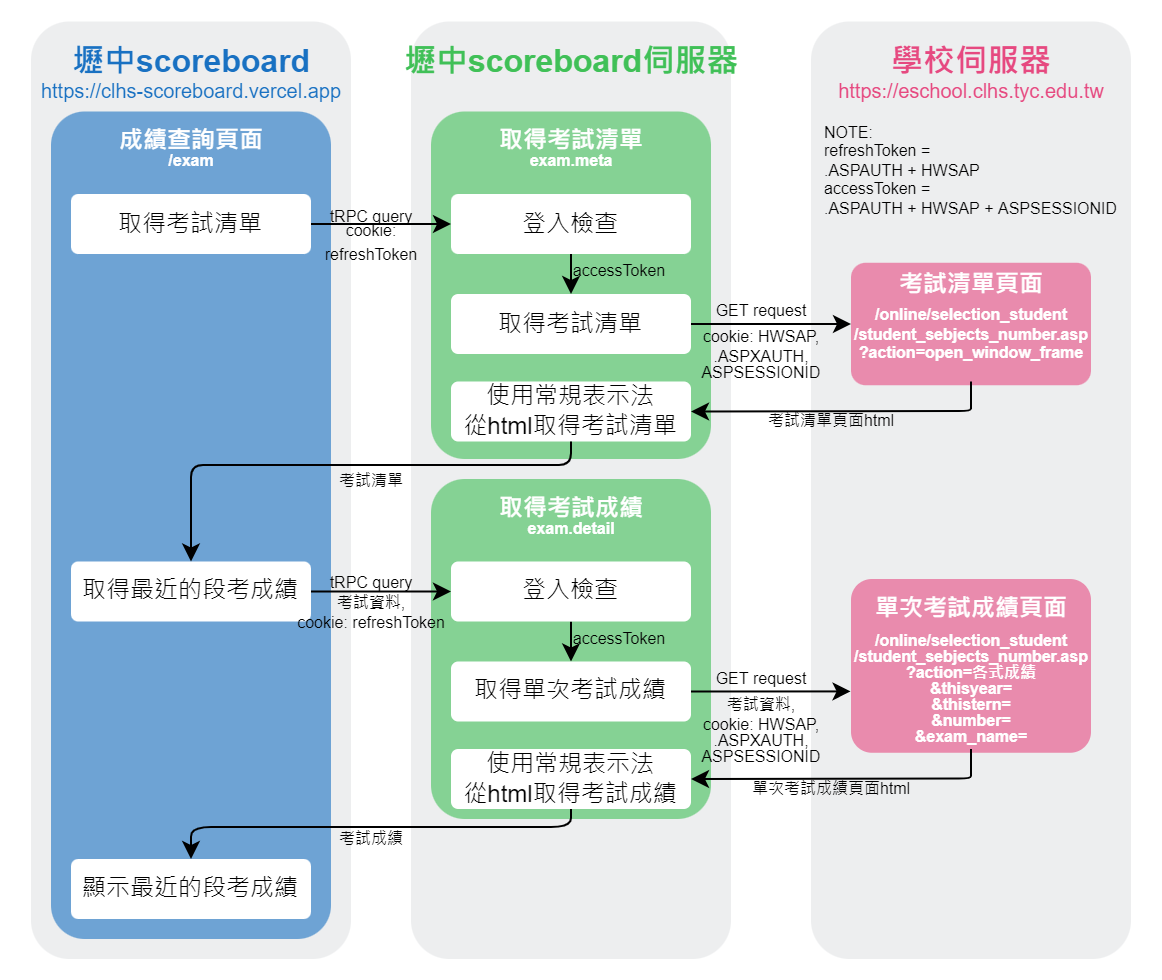

The diagram above was exported from draw.io. Its source (the exported page's mxGraphModel, read from the mxfile embedded in the PNG):
<mxGraphModel dx="544" dy="394" grid="1" gridSize="10" guides="1" tooltips="1" connect="1" arrows="1" fold="1" page="1" pageScale="2" pageWidth="827" pageHeight="1169" background="#FFFFFF" math="0" shadow="0">
  <root>
    <mxCell id="0" />
    <mxCell id="1" parent="0" />
    <mxCell id="83" value="" style="rounded=1;whiteSpace=wrap;html=1;fontColor=#000000;fillColor=#edeeef;strokeColor=none;arcSize=12;comic=0;backgroundOutline=0;shadow=0;sketch=0;" parent="1" vertex="1">
      <mxGeometry x="405" y="11.25" width="160" height="468.75" as="geometry" />
    </mxCell>
    <mxCell id="82" value="" style="rounded=1;whiteSpace=wrap;html=1;fontColor=#000000;fillColor=#edeeef;strokeColor=none;arcSize=12;comic=0;backgroundOutline=0;shadow=0;sketch=0;" parent="1" vertex="1">
      <mxGeometry x="15" y="11.25" width="160" height="468.75" as="geometry" />
    </mxCell>
    <mxCell id="147" value="" style="rounded=1;whiteSpace=wrap;html=1;fillColor=#1971C2;strokeColor=none;fontColor=#000000;arcSize=12;comic=0;backgroundOutline=0;shadow=0;sketch=0;glass=0;opacity=60;" parent="1" vertex="1">
      <mxGeometry x="25" y="56.25" width="140" height="413.75" as="geometry" />
    </mxCell>
    <mxCell id="81" value="" style="rounded=1;whiteSpace=wrap;html=1;fontColor=#000000;fillColor=#edeeef;strokeColor=none;arcSize=12;comic=0;backgroundOutline=0;shadow=0;sketch=0;" parent="1" vertex="1">
      <mxGeometry x="205" y="11.25" width="160" height="468.75" as="geometry" />
    </mxCell>
    <mxCell id="3" value="壢中scoreboard" style="text;html=1;align=center;verticalAlign=middle;resizable=0;points=[];autosize=1;strokeColor=none;fillColor=none;fontColor=#1971c2;fontStyle=1;fontSize=16;arcSize=12;comic=0;backgroundOutline=0;shadow=0;sketch=0;" parent="1" vertex="1">
      <mxGeometry x="30" y="21.25" width="130" height="20" as="geometry" />
    </mxCell>
    <mxCell id="5" value="壢中scoreboard伺服器" style="text;html=1;align=center;verticalAlign=middle;resizable=0;points=[];autosize=1;strokeColor=none;fillColor=none;fontColor=#40c057;fontStyle=1;fontSize=16;arcSize=12;comic=0;backgroundOutline=0;shadow=0;sketch=0;" parent="1" vertex="1">
      <mxGeometry x="195" y="21.25" width="180" height="20" as="geometry" />
    </mxCell>
    <mxCell id="7" value="學校伺服器" style="text;html=1;align=center;verticalAlign=middle;resizable=0;points=[];autosize=1;strokeColor=none;fillColor=none;fontColor=#e64980;fontStyle=1;fontSize=16;arcSize=12;comic=0;backgroundOutline=0;shadow=0;sketch=0;" parent="1" vertex="1">
      <mxGeometry x="435" y="21.25" width="100" height="20" as="geometry" />
    </mxCell>
    <mxCell id="9" value="" style="rounded=1;whiteSpace=wrap;html=1;fillColor=#40C057;strokeColor=none;fontColor=#000000;arcSize=12;comic=0;backgroundOutline=0;shadow=0;sketch=0;glass=0;opacity=60;" parent="1" vertex="1">
      <mxGeometry x="215" y="56.25" width="140" height="173.75" as="geometry" />
    </mxCell>
    <mxCell id="11" value="" style="endArrow=classic;html=1;exitX=1;exitY=0.5;exitDx=0;exitDy=0;entryX=0;entryY=0.5;entryDx=0;entryDy=0;fontColor=#000000;strokeColor=#000000;arcSize=12;comic=0;backgroundOutline=0;shadow=0;sketch=0;" parent="1" edge="1">
      <mxGeometry width="50" height="50" relative="1" as="geometry">
        <mxPoint x="155" y="112.5" as="sourcePoint" />
        <mxPoint x="225" y="112.5" as="targetPoint" />
      </mxGeometry>
    </mxCell>
    <mxCell id="12" value="&lt;div&gt;&lt;span style=&quot;font-size: 8px&quot;&gt;cookie:&lt;/span&gt;&lt;/div&gt;&lt;div&gt;&lt;span style=&quot;font-size: 8px&quot;&gt;refreshToken&lt;/span&gt;&lt;br&gt;&lt;/div&gt;" style="text;html=1;align=center;verticalAlign=top;resizable=0;points=[];autosize=1;strokeColor=none;fillColor=none;fontSize=10;fontColor=#000000;arcSize=12;comic=0;backgroundOutline=0;shadow=0;sketch=0;" parent="1" vertex="1">
      <mxGeometry x="155" y="103.13" width="60" height="30" as="geometry" />
    </mxCell>
    <mxCell id="441" style="edgeStyle=none;html=1;exitX=0.5;exitY=1;exitDx=0;exitDy=0;entryX=0.5;entryY=0;entryDx=0;entryDy=0;strokeColor=#000000;" parent="1" source="16" target="21" edge="1">
      <mxGeometry relative="1" as="geometry" />
    </mxCell>
    <mxCell id="16" value="登入檢查" style="rounded=1;whiteSpace=wrap;html=1;fontColor=#000000;fillColor=#FFFFFF;strokeColor=none;arcSize=12;comic=0;backgroundOutline=0;shadow=0;sketch=0;" parent="1" vertex="1">
      <mxGeometry x="225" y="97.5" width="120" height="30" as="geometry" />
    </mxCell>
    <mxCell id="446" style="edgeStyle=none;html=1;entryX=0;entryY=0.5;entryDx=0;entryDy=0;fontSize=8;fontColor=#000000;strokeColor=#000000;" parent="1" source="21" target="244" edge="1">
      <mxGeometry relative="1" as="geometry" />
    </mxCell>
    <mxCell id="21" value="取得考試清單" style="rounded=1;whiteSpace=wrap;html=1;fontColor=#000000;fillColor=#FFFFFF;strokeColor=none;arcSize=12;comic=0;backgroundOutline=0;shadow=0;sketch=0;" parent="1" vertex="1">
      <mxGeometry x="225" y="147.5" width="120" height="30" as="geometry" />
    </mxCell>
    <mxCell id="23" value="&lt;font style=&quot;font-size: 8px&quot;&gt;tRPC query&lt;/font&gt;" style="text;html=1;align=center;verticalAlign=middle;resizable=0;points=[];autosize=1;strokeColor=none;fillColor=none;fontColor=#000000;arcSize=12;comic=0;backgroundOutline=0;shadow=0;sketch=0;" parent="1" vertex="1">
      <mxGeometry x="155" y="97.5" width="60" height="20" as="geometry" />
    </mxCell>
    <mxCell id="34" value="&lt;font style=&quot;font-size: 8px&quot;&gt;GET request&lt;/font&gt;" style="text;html=1;align=center;verticalAlign=middle;resizable=0;points=[];autosize=1;strokeColor=none;fillColor=none;fontColor=#000000;arcSize=12;comic=0;backgroundOutline=0;shadow=0;sketch=0;" parent="1" vertex="1">
      <mxGeometry x="350" y="145" width="60" height="20" as="geometry" />
    </mxCell>
    <mxCell id="38" value="&lt;font style=&quot;font-size: 8px&quot;&gt;考試清單&lt;/font&gt;" style="text;html=1;align=center;verticalAlign=middle;resizable=0;points=[];autosize=1;strokeColor=none;fillColor=none;fontSize=10;fontColor=#000000;arcSize=12;comic=0;backgroundOutline=0;shadow=0;sketch=0;" parent="1" vertex="1">
      <mxGeometry x="160" y="230" width="50" height="20" as="geometry" />
    </mxCell>
    <mxCell id="84" value="取得考試清單" style="text;html=1;align=center;verticalAlign=middle;resizable=0;points=[];autosize=1;strokeColor=none;fillColor=none;fontColor=#FFFFFF;fontStyle=1;arcSize=12;comic=0;backgroundOutline=0;shadow=0;sketch=0;" parent="1" vertex="1">
      <mxGeometry x="240" y="61.25" width="90" height="20" as="geometry" />
    </mxCell>
    <mxCell id="148" value="成績查詢頁面" style="text;html=1;align=center;verticalAlign=middle;resizable=0;points=[];autosize=1;strokeColor=none;fillColor=none;fontColor=#FFFFFF;fontStyle=1;arcSize=12;comic=0;backgroundOutline=0;shadow=0;sketch=0;" parent="1" vertex="1">
      <mxGeometry x="50" y="61.25" width="90" height="20" as="geometry" />
    </mxCell>
    <mxCell id="206" value="取得考試清單" style="rounded=1;whiteSpace=wrap;html=1;fontColor=#000000;fillColor=#FFFFFF;strokeColor=none;arcSize=12;comic=0;backgroundOutline=0;shadow=0;sketch=0;" parent="1" vertex="1">
      <mxGeometry x="35" y="97.5" width="120" height="30" as="geometry" />
    </mxCell>
    <mxCell id="207" value="&lt;font color=&quot;#1971c2&quot; style=&quot;font-size: 10px&quot;&gt;https://clhs-scoreboard.vercel.app&lt;/font&gt;" style="text;html=1;align=center;verticalAlign=middle;resizable=0;points=[];autosize=1;strokeColor=none;fillColor=none;" parent="1" vertex="1">
      <mxGeometry x="10" y="36.25" width="170" height="20" as="geometry" />
    </mxCell>
    <mxCell id="210" value="&lt;font style=&quot;font-size: 10px&quot;&gt;&lt;font style=&quot;font-size: 10px&quot; color=&quot;#e64980&quot;&gt;https://&lt;/font&gt;&lt;font color=&quot;#e64980&quot; style=&quot;font-size: 10px&quot;&gt;eschool.clhs.tyc.edu.tw&lt;/font&gt;&lt;/font&gt;" style="text;html=1;align=center;verticalAlign=middle;resizable=0;points=[];autosize=1;strokeColor=none;fillColor=none;" parent="1" vertex="1">
      <mxGeometry x="410" y="36.25" width="150" height="20" as="geometry" />
    </mxCell>
    <mxCell id="213" value="&lt;span style=&quot;font-weight: 700&quot;&gt;/exam&lt;/span&gt;" style="text;html=1;align=center;verticalAlign=middle;resizable=0;points=[];autosize=1;strokeColor=none;fillColor=none;fontSize=8;fontColor=#FFFFFF;" parent="1" vertex="1">
      <mxGeometry x="75" y="71.25" width="40" height="20" as="geometry" />
    </mxCell>
    <mxCell id="244" value="" style="rounded=1;whiteSpace=wrap;html=1;fontColor=#FFFFFF;fillColor=#E64980;strokeColor=none;arcSize=12;comic=0;backgroundOutline=0;shadow=0;sketch=0;opacity=60;fontStyle=1" parent="1" vertex="1">
      <mxGeometry x="425" y="131.88" width="120" height="61.25" as="geometry" />
    </mxCell>
    <mxCell id="245" value="&lt;span style=&quot;font-size: 12px ; font-weight: 700&quot;&gt;考試清單頁面&lt;br&gt;&lt;/span&gt;" style="text;html=1;align=center;verticalAlign=middle;resizable=0;points=[];autosize=1;strokeColor=none;fillColor=none;fontSize=10;fontColor=#FFFFFF;" parent="1" vertex="1">
      <mxGeometry x="440" y="133.13" width="90" height="20" as="geometry" />
    </mxCell>
    <mxCell id="246" value="&lt;b&gt;/online/selection_student&lt;br&gt;/student_sebjects_number.asp&lt;br&gt;?action=open_window_frame&lt;/b&gt;" style="text;html=1;align=center;verticalAlign=middle;resizable=0;points=[];autosize=1;strokeColor=none;fillColor=none;fontSize=8;fontColor=#FFFFFF;" parent="1" vertex="1">
      <mxGeometry x="420" y="147.5" width="130" height="40" as="geometry" />
    </mxCell>
    <mxCell id="250" value="" style="endArrow=classic;html=1;fontColor=#000000;strokeColor=#000000;arcSize=12;comic=0;backgroundOutline=0;shadow=0;sketch=0;entryX=1;entryY=0.5;entryDx=0;entryDy=0;" parent="1" target="251" edge="1">
      <mxGeometry width="50" height="50" relative="1" as="geometry">
        <mxPoint x="485" y="191.25" as="sourcePoint" />
        <mxPoint x="340" y="201.25" as="targetPoint" />
        <Array as="points">
          <mxPoint x="485" y="201.25" />
          <mxPoint x="485" y="206" />
        </Array>
      </mxGeometry>
    </mxCell>
    <mxCell id="251" value="使用常規表示法&lt;br&gt;從html取得考試清單" style="rounded=1;whiteSpace=wrap;html=1;fontColor=#000000;fillColor=#FFFFFF;strokeColor=none;arcSize=12;comic=0;backgroundOutline=0;shadow=0;sketch=0;" parent="1" vertex="1">
      <mxGeometry x="225" y="191.25" width="120" height="30" as="geometry" />
    </mxCell>
    <mxCell id="252" value="&lt;p style=&quot;line-height: 1&quot;&gt;考試清單頁面html&lt;/p&gt;" style="text;html=1;align=center;verticalAlign=middle;resizable=0;points=[];autosize=1;strokeColor=none;fillColor=none;fontSize=8;fontColor=#000000;" parent="1" vertex="1">
      <mxGeometry x="375" y="196.25" width="80" height="30" as="geometry" />
    </mxCell>
    <mxCell id="255" value="取得最近的段考成績" style="rounded=1;whiteSpace=wrap;html=1;fontColor=#000000;fillColor=#FFFFFF;strokeColor=none;arcSize=12;comic=0;backgroundOutline=0;shadow=0;sketch=0;" parent="1" vertex="1">
      <mxGeometry x="35" y="281.25" width="120" height="30" as="geometry" />
    </mxCell>
    <mxCell id="258" value="" style="endArrow=classic;html=1;fontColor=#000000;strokeColor=#000000;arcSize=12;comic=0;backgroundOutline=0;shadow=0;sketch=0;entryX=0.5;entryY=0;entryDx=0;entryDy=0;" parent="1" target="255" edge="1">
      <mxGeometry width="50" height="50" relative="1" as="geometry">
        <mxPoint x="285" y="221.25" as="sourcePoint" />
        <mxPoint x="160" y="231.25" as="targetPoint" />
        <Array as="points">
          <mxPoint x="285" y="233" />
          <mxPoint x="95" y="233" />
        </Array>
      </mxGeometry>
    </mxCell>
    <mxCell id="273" style="edgeStyle=none;html=1;exitX=0.999;exitY=0.13;exitDx=0;exitDy=0;entryX=0;entryY=0.25;entryDx=0;entryDy=0;fontSize=8;fontColor=#000000;strokeColor=#000000;exitPerimeter=0;" parent="1" edge="1">
      <mxGeometry relative="1" as="geometry">
        <mxPoint x="364.8800000000001" y="331.44999999999993" as="sourcePoint" />
        <Array as="points">
          <mxPoint x="390" y="340" />
          <mxPoint x="390" y="250" />
        </Array>
      </mxGeometry>
    </mxCell>
    <mxCell id="440" value="&lt;span style=&quot;font-weight: 700&quot;&gt;exam.meta&lt;/span&gt;" style="text;html=1;align=center;verticalAlign=middle;resizable=0;points=[];autosize=1;strokeColor=none;fillColor=none;fontSize=8;fontColor=#FFFFFF;" parent="1" vertex="1">
      <mxGeometry x="255" y="71.25" width="60" height="20" as="geometry" />
    </mxCell>
    <mxCell id="444" value="&lt;font color=&quot;#000000&quot; style=&quot;font-size: 8px&quot;&gt;accessToken&lt;/font&gt;" style="text;html=1;align=center;verticalAlign=middle;resizable=0;points=[];autosize=1;strokeColor=none;fillColor=none;" parent="1" vertex="1">
      <mxGeometry x="279" y="125" width="60" height="20" as="geometry" />
    </mxCell>
    <mxCell id="447" value="&lt;div&gt;&lt;span style=&quot;font-size: 8px ; color: rgb(0 , 0 , 0)&quot;&gt;cookie: HWSAP,&lt;/span&gt;&lt;/div&gt;&lt;font color=&quot;#000000&quot; style=&quot;font-size: 8px ; line-height: 1&quot;&gt;&lt;div&gt;&lt;span&gt;.ASPXAUTH,&lt;/span&gt;&lt;/div&gt;&lt;div&gt;&lt;span&gt;ASPSESSIONID&lt;/span&gt;&lt;/div&gt;&lt;/font&gt;" style="text;html=1;align=center;verticalAlign=middle;resizable=0;points=[];autosize=1;strokeColor=none;fillColor=none;" parent="1" vertex="1">
      <mxGeometry x="340" y="156.25" width="80" height="40" as="geometry" />
    </mxCell>
    <mxCell id="448" value="" style="rounded=1;whiteSpace=wrap;html=1;fillColor=#40C057;strokeColor=none;fontColor=#000000;arcSize=12;comic=0;backgroundOutline=0;shadow=0;sketch=0;glass=0;opacity=60;" parent="1" vertex="1">
      <mxGeometry x="215" y="240" width="140" height="170" as="geometry" />
    </mxCell>
    <mxCell id="449" value="" style="endArrow=classic;html=1;exitX=1;exitY=0.5;exitDx=0;exitDy=0;entryX=0;entryY=0.5;entryDx=0;entryDy=0;fontColor=#000000;strokeColor=#000000;arcSize=12;comic=0;backgroundOutline=0;shadow=0;sketch=0;" parent="1" edge="1">
      <mxGeometry width="50" height="50" relative="1" as="geometry">
        <mxPoint x="155" y="296.25" as="sourcePoint" />
        <mxPoint x="225" y="296.25" as="targetPoint" />
      </mxGeometry>
    </mxCell>
    <mxCell id="450" value="&lt;div style=&quot;color: rgb(240 , 240 , 240) ; font-size: 8px&quot;&gt;&lt;font color=&quot;#000000&quot; style=&quot;font-size: 8px&quot;&gt;&lt;span style=&quot;line-height: 1&quot;&gt;考試資料,&lt;/span&gt;&lt;/font&gt;&lt;/div&gt;&lt;div style=&quot;font-size: 8px&quot;&gt;&lt;font style=&quot;font-size: 8px&quot;&gt;cookie: refreshToken&lt;/font&gt;&lt;br&gt;&lt;/div&gt;" style="text;html=1;align=center;verticalAlign=top;resizable=0;points=[];autosize=1;strokeColor=none;fillColor=none;fontSize=10;fontColor=#000000;arcSize=12;comic=0;backgroundOutline=0;shadow=0;sketch=0;" parent="1" vertex="1">
      <mxGeometry x="140" y="291.25" width="90" height="30" as="geometry" />
    </mxCell>
    <mxCell id="451" style="edgeStyle=none;html=1;exitX=0.5;exitY=1;exitDx=0;exitDy=0;entryX=0.5;entryY=0;entryDx=0;entryDy=0;strokeColor=#000000;" parent="1" source="452" target="454" edge="1">
      <mxGeometry relative="1" as="geometry" />
    </mxCell>
    <mxCell id="452" value="登入檢查" style="rounded=1;whiteSpace=wrap;html=1;fontColor=#000000;fillColor=#FFFFFF;strokeColor=none;arcSize=12;comic=0;backgroundOutline=0;shadow=0;sketch=0;" parent="1" vertex="1">
      <mxGeometry x="225" y="281.25" width="120" height="30" as="geometry" />
    </mxCell>
    <mxCell id="473" style="edgeStyle=none;html=1;exitX=1;exitY=0.5;exitDx=0;exitDy=0;entryX=-0.002;entryY=0.647;entryDx=0;entryDy=0;entryPerimeter=0;fontSize=8;fontColor=#000000;strokeColor=#000000;" parent="1" source="454" target="459" edge="1">
      <mxGeometry relative="1" as="geometry" />
    </mxCell>
    <mxCell id="454" value="取得單次考試成績" style="rounded=1;whiteSpace=wrap;html=1;fontColor=#000000;fillColor=#FFFFFF;strokeColor=none;arcSize=12;comic=0;backgroundOutline=0;shadow=0;sketch=0;" parent="1" vertex="1">
      <mxGeometry x="225" y="331.25" width="120" height="30" as="geometry" />
    </mxCell>
    <mxCell id="455" value="&lt;font style=&quot;font-size: 8px&quot;&gt;tRPC query&lt;/font&gt;" style="text;html=1;align=center;verticalAlign=middle;resizable=0;points=[];autosize=1;strokeColor=none;fillColor=none;fontColor=#000000;arcSize=12;comic=0;backgroundOutline=0;shadow=0;sketch=0;" parent="1" vertex="1">
      <mxGeometry x="155" y="281.25" width="60" height="20" as="geometry" />
    </mxCell>
    <mxCell id="456" value="&lt;font style=&quot;font-size: 8px&quot;&gt;GET request&lt;/font&gt;" style="text;html=1;align=center;verticalAlign=middle;resizable=0;points=[];autosize=1;strokeColor=none;fillColor=none;fontColor=#000000;arcSize=12;comic=0;backgroundOutline=0;shadow=0;sketch=0;" parent="1" vertex="1">
      <mxGeometry x="350" y="328.75" width="60" height="20" as="geometry" />
    </mxCell>
    <mxCell id="458" value="取得考試成績" style="text;html=1;align=center;verticalAlign=middle;resizable=0;points=[];autosize=1;strokeColor=none;fillColor=none;fontColor=#FFFFFF;fontStyle=1;arcSize=12;comic=0;backgroundOutline=0;shadow=0;sketch=0;" parent="1" vertex="1">
      <mxGeometry x="240" y="245" width="90" height="20" as="geometry" />
    </mxCell>
    <mxCell id="459" value="" style="rounded=1;whiteSpace=wrap;html=1;fontColor=#FFFFFF;fillColor=#E64980;strokeColor=none;arcSize=12;comic=0;backgroundOutline=0;shadow=0;sketch=0;opacity=60;fontStyle=1" parent="1" vertex="1">
      <mxGeometry x="425" y="290" width="120" height="86.88" as="geometry" />
    </mxCell>
    <mxCell id="460" value="&lt;span style=&quot;font-size: 12px ; font-weight: 700&quot;&gt;單次考試成績頁面&lt;br&gt;&lt;/span&gt;" style="text;html=1;align=center;verticalAlign=middle;resizable=0;points=[];autosize=1;strokeColor=none;fillColor=none;fontSize=10;fontColor=#FFFFFF;" parent="1" vertex="1">
      <mxGeometry x="430" y="295" width="110" height="20" as="geometry" />
    </mxCell>
    <mxCell id="461" value="&lt;div&gt;&lt;b style=&quot;line-height: 1&quot;&gt;/online/selection_student&lt;/b&gt;&lt;/div&gt;&lt;b style=&quot;line-height: 1&quot;&gt;&lt;div&gt;&lt;b style=&quot;line-height: 1&quot;&gt;/student_sebjects_number.asp&lt;/b&gt;&lt;/div&gt;&lt;div&gt;&lt;b style=&quot;line-height: 1&quot;&gt;?action=各式成績&lt;/b&gt;&lt;/div&gt;&lt;div&gt;&lt;b style=&quot;line-height: 1&quot;&gt;&amp;amp;thisyear=&lt;/b&gt;&lt;/div&gt;&lt;div&gt;&lt;b style=&quot;line-height: 1&quot;&gt;&amp;amp;thistern=&lt;/b&gt;&lt;/div&gt;&lt;div&gt;&lt;b style=&quot;line-height: 1&quot;&gt;&amp;amp;number=&lt;/b&gt;&lt;/div&gt;&lt;div&gt;&lt;b style=&quot;line-height: 1&quot;&gt;&amp;amp;exam_name=&lt;/b&gt;&lt;/div&gt;&lt;/b&gt;" style="text;html=1;align=center;verticalAlign=middle;resizable=0;points=[];autosize=1;strokeColor=none;fillColor=none;fontSize=8;fontColor=#FFFFFF;" parent="1" vertex="1">
      <mxGeometry x="420" y="315" width="130" height="60" as="geometry" />
    </mxCell>
    <mxCell id="462" value="" style="endArrow=classic;html=1;fontColor=#000000;strokeColor=#000000;arcSize=12;comic=0;backgroundOutline=0;shadow=0;sketch=0;entryX=1;entryY=0.5;entryDx=0;entryDy=0;" parent="1" target="463" edge="1">
      <mxGeometry width="50" height="50" relative="1" as="geometry">
        <mxPoint x="485" y="375" as="sourcePoint" />
        <mxPoint x="340" y="385" as="targetPoint" />
        <Array as="points">
          <mxPoint x="485" y="385" />
          <mxPoint x="485" y="389.75" />
        </Array>
      </mxGeometry>
    </mxCell>
    <mxCell id="476" style="edgeStyle=none;html=1;exitX=0.5;exitY=1;exitDx=0;exitDy=0;entryX=0.5;entryY=0;entryDx=0;entryDy=0;fontSize=9;strokeColor=#000000;" parent="1" source="463" target="474" edge="1">
      <mxGeometry relative="1" as="geometry">
        <Array as="points">
          <mxPoint x="285" y="414" />
          <mxPoint x="95" y="414" />
        </Array>
      </mxGeometry>
    </mxCell>
    <mxCell id="463" value="使用常規表示法&lt;br&gt;從html取得考試成績" style="rounded=1;whiteSpace=wrap;html=1;fontColor=#000000;fillColor=#FFFFFF;strokeColor=none;arcSize=12;comic=0;backgroundOutline=0;shadow=0;sketch=0;" parent="1" vertex="1">
      <mxGeometry x="225" y="375" width="120" height="30" as="geometry" />
    </mxCell>
    <mxCell id="464" value="&lt;p style=&quot;line-height: 1&quot;&gt;單次考試成績頁面html&lt;/p&gt;" style="text;html=1;align=center;verticalAlign=middle;resizable=0;points=[];autosize=1;strokeColor=none;fillColor=none;fontSize=8;fontColor=#000000;" parent="1" vertex="1">
      <mxGeometry x="370" y="380" width="90" height="30" as="geometry" />
    </mxCell>
    <mxCell id="465" value="&lt;span style=&quot;font-weight: 700&quot;&gt;exam.detail&lt;/span&gt;" style="text;html=1;align=center;verticalAlign=middle;resizable=0;points=[];autosize=1;strokeColor=none;fillColor=none;fontSize=8;fontColor=#FFFFFF;" parent="1" vertex="1">
      <mxGeometry x="255" y="255" width="60" height="20" as="geometry" />
    </mxCell>
    <mxCell id="466" value="&lt;font color=&quot;#000000&quot; style=&quot;font-size: 8px&quot;&gt;accessToken&lt;/font&gt;" style="text;html=1;align=center;verticalAlign=middle;resizable=0;points=[];autosize=1;strokeColor=none;fillColor=none;" parent="1" vertex="1">
      <mxGeometry x="279" y="308.75" width="60" height="20" as="geometry" />
    </mxCell>
    <mxCell id="467" value="&lt;p style=&quot;line-height: 1&quot;&gt;&lt;/p&gt;&lt;div style=&quot;font-size: 8px&quot;&gt;&lt;font color=&quot;#000000&quot; style=&quot;font-size: 8px&quot;&gt;&lt;span style=&quot;line-height: 1&quot;&gt;考試資料,&lt;/span&gt;&lt;/font&gt;&lt;/div&gt;&lt;div style=&quot;font-size: 8px&quot;&gt;&lt;font style=&quot;font-size: 8px&quot;&gt;&lt;span style=&quot;color: rgb(0 , 0 , 0) ; line-height: 1&quot;&gt;cookie: HWSAP,&lt;/span&gt;&lt;br&gt;&lt;/font&gt;&lt;/div&gt;&lt;font color=&quot;#000000&quot; style=&quot;line-height: 1 ; font-size: 8px&quot;&gt;&lt;div&gt;&lt;span&gt;.ASPXAUTH,&lt;/span&gt;&lt;/div&gt;&lt;div&gt;ASPSESSIONID&lt;/div&gt;&lt;/font&gt;&lt;p&gt;&lt;/p&gt;" style="text;html=1;align=center;verticalAlign=middle;resizable=0;points=[];autosize=1;strokeColor=none;fillColor=none;" parent="1" vertex="1">
      <mxGeometry x="340" y="331.25" width="80" height="70" as="geometry" />
    </mxCell>
    <mxCell id="474" value="顯示最近的段考成績" style="rounded=1;whiteSpace=wrap;html=1;fontColor=#000000;fillColor=#FFFFFF;strokeColor=none;arcSize=12;comic=0;backgroundOutline=0;shadow=0;sketch=0;" parent="1" vertex="1">
      <mxGeometry x="35" y="430" width="120" height="30" as="geometry" />
    </mxCell>
    <mxCell id="478" value="&lt;p style=&quot;line-height: 1&quot;&gt;考試成績&lt;/p&gt;" style="text;html=1;align=center;verticalAlign=middle;resizable=0;points=[];autosize=1;strokeColor=none;fillColor=none;fontSize=8;fontColor=#000000;" parent="1" vertex="1">
      <mxGeometry x="160" y="405" width="50" height="30" as="geometry" />
    </mxCell>
    <mxCell id="479" value="NOTE:&lt;br&gt;refreshToken = &lt;br&gt;.ASPAUTH + HWSAP&lt;br&gt;accessToken =&lt;br&gt;.ASPAUTH + HWSAP + ASPSESSIONID" style="text;html=1;align=left;verticalAlign=middle;resizable=0;points=[];autosize=1;strokeColor=none;fillColor=none;fontSize=8;fontColor=#000000;" vertex="1" parent="1">
      <mxGeometry x="410" y="56.25" width="160" height="60" as="geometry" />
    </mxCell>
  </root>
</mxGraphModel>